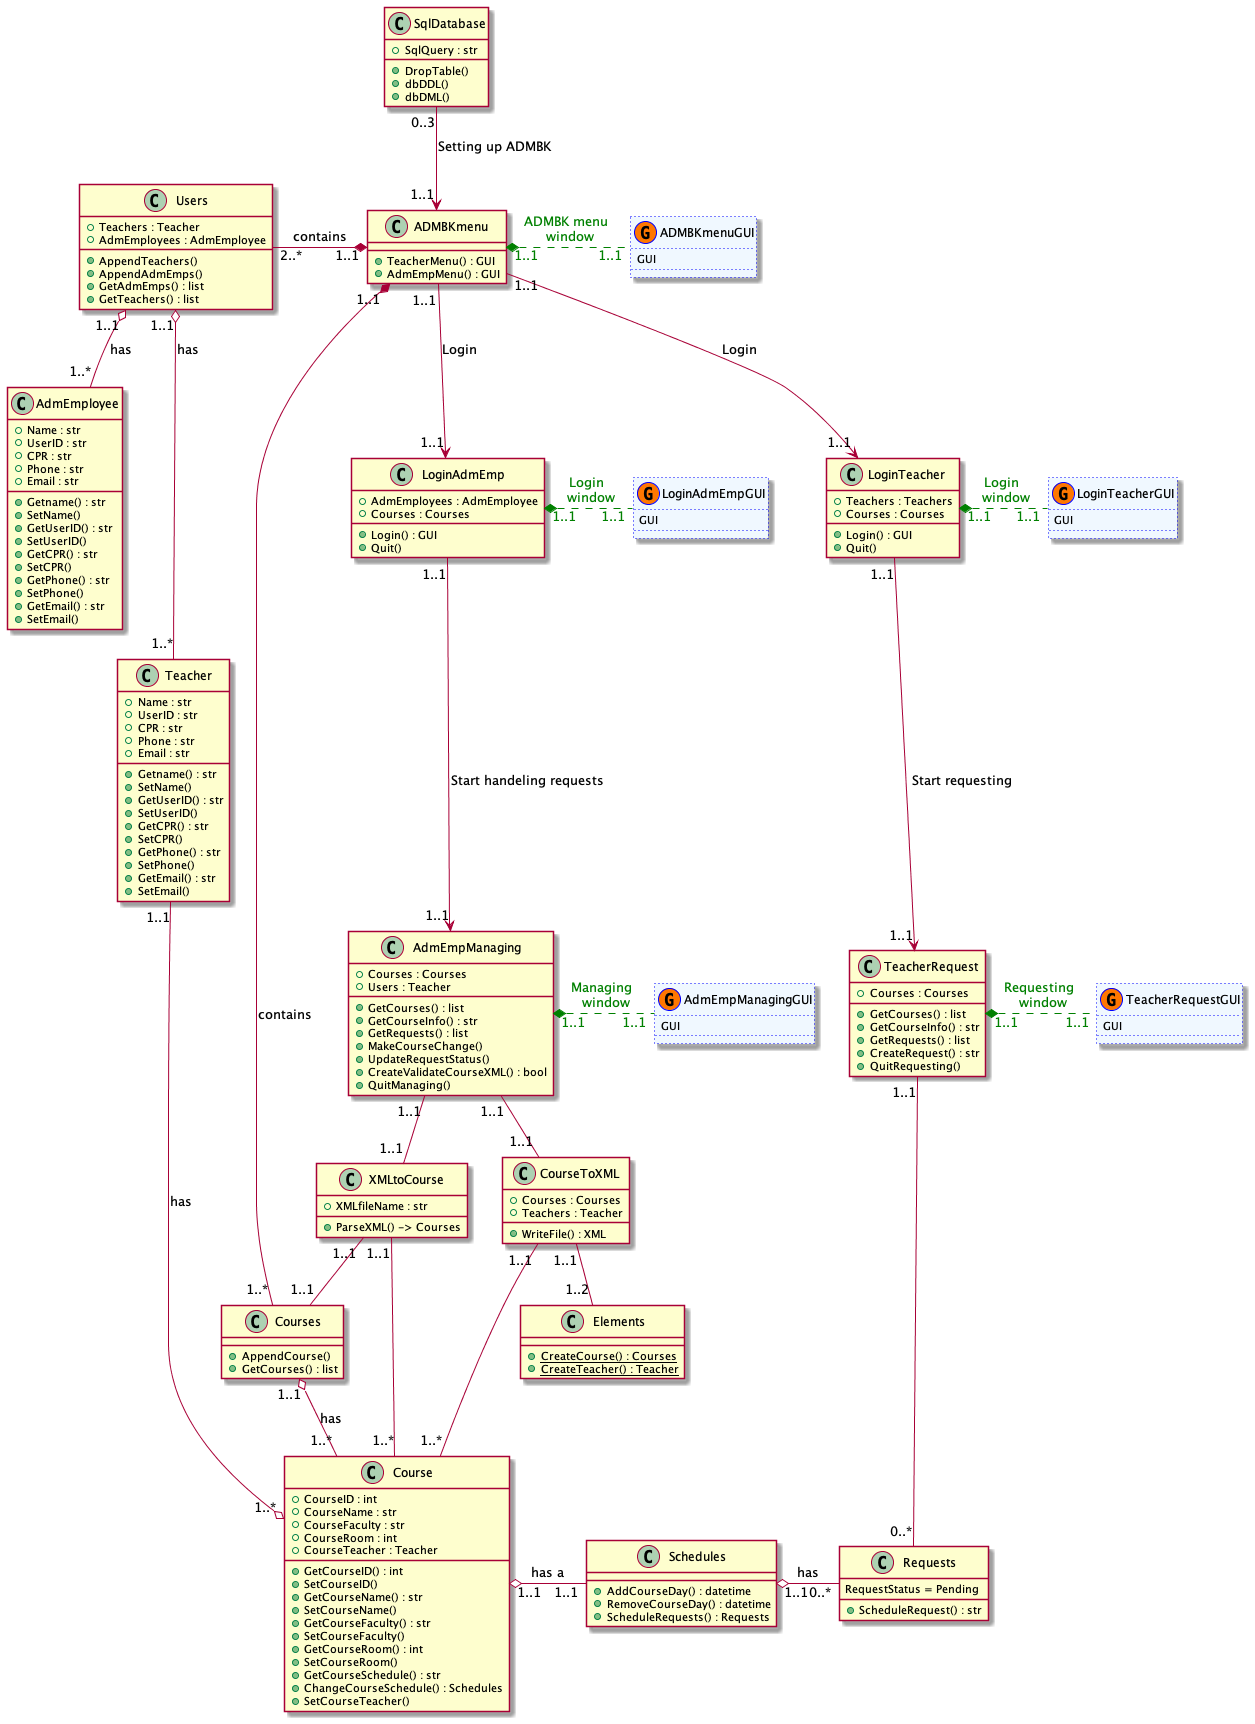

The diagram above was rendered by PlantUML. Its source (embedded in the PNG):
@startuml "ADMBK"

class Teacher {
    +Name : str
    +UserID : str
    +CPR : str
    +Phone : str
    +Email : str
    +Getname() : str
    +SetName()
    +GetUserID() : str
    +SetUserID()
    +GetCPR() : str
    +SetCPR()
    +GetPhone() : str
    +SetPhone()
    +GetEmail() : str
    +SetEmail()
}

class AdmEmployee {
    +Name : str
    +UserID : str
    +CPR : str
    +Phone : str
    +Email : str
    +Getname() : str
    +SetName()
    +GetUserID() : str
    +SetUserID()
    +GetCPR() : str
    +SetCPR()
    +GetPhone() : str
    +SetPhone()
    +GetEmail() : str
    +SetEmail()
}

class Users {
    +Teachers : Teacher
    +AdmEmployees : AdmEmployee
    +AppendTeachers()
    +AppendAdmEmps()
    +GetAdmEmps() : list
    +GetTeachers() : list
}

class Course {
    +CourseID : int
    +CourseName : str
    +CourseFaculty : str
    +CourseRoom : int
    +CourseTeacher : Teacher
    +GetCourseID() : int
    +SetCourseID()
    +GetCourseName() : str
    +SetCourseName()
    +GetCourseFaculty() : str
    +SetCourseFaculty()
    +GetCourseRoom() : int
    +SetCourseRoom()
    +GetCourseSchedule() : str
    +ChangeCourseSchedule() : Schedules
    +SetCourseTeacher()
}

class Schedules {
    +AddCourseDay() : datetime
    +RemoveCourseDay() : datetime
    +ScheduleRequests() : Requests
}

class Requests {
    RequestStatus = Pending
    +ScheduleRequest() : str
}

class Courses {
    +AppendCourse()
    +GetCourses() : list
}

class LoginTeacher {
    +Teachers : Teachers
    +Courses : Courses
    +Login() : GUI
    +Quit()
}

class LoginTeacherGUI << (G,#FF7700) >> #aliceblue ##[dotted]blue {
    GUI
}

class LoginAdmEmp {
    +AdmEmployees : AdmEmployee
    +Courses : Courses
    +Login() : GUI
    +Quit()
}

class LoginAdmEmpGUI << (G,#FF7700) >> #aliceblue ##[dotted]blue {
    GUI
}

class TeacherRequest {
    +Courses : Courses
    +GetCourses() : list
    +GetCourseInfo() : str
    +GetRequests() : list
    +CreateRequest() : str
    +QuitRequesting()
}

class TeacherRequestGUI << (G,#FF7700) >> #aliceblue ##[dotted]blue {
    GUI
}

class AdmEmpManaging {
    +Courses : Courses
    +Users : Teacher
    +GetCourses() : list
    +GetCourseInfo() : str
    +GetRequests() : list
    +MakeCourseChange()
    +UpdateRequestStatus()
    +CreateValidateCourseXML() : bool
    +QuitManaging()
}

class AdmEmpManagingGUI << (G,#FF7700) >> #aliceblue ##[dotted]blue {
    GUI
}

class SqlDatabase {
    +SqlQuery : str
    +DropTable()
    +dbDDL()
    +dbDML()
}

class ADMBKmenu {
    +TeacherMenu() : GUI
    +AdmEmpMenu() : GUI
}

class ADMBKmenuGUI << (G,#FF7700) >> #aliceblue ##[dotted]blue {
    GUI
}

class CourseToXML {
    +Courses : Courses
    +Teachers : Teacher
    +WriteFile() : XML
}

class XMLtoCourse {
    +XMLfileName : str
    +ParseXML() -> Courses
}

class Elements {
    +{static} CreateCourse() : Courses
    +{static} CreateTeacher() : Teacher
}

ADMBKmenu "1..1" <-up- "0..3" SqlDatabase :Setting up ADMBK
ADMBKmenu "1..1" *-left- "2..*" Users : contains
ADMBKmenu "1..1" *-down- "1..*" Courses :contains
ADMBKmenu "1..1" -down-> "1..1" LoginTeacher : Login
ADMBKmenu "1..1" -down-> "1..1" LoginAdmEmp : Login
ADMBKmenu "1..1" *.right. "1..1" ADMBKmenuGUI #line:green;text:green :ADMBK menu \n window
Courses "1..1" o-down- "1..*" Course : has
Users "1..1" o-down- "1..*" Teacher : has
Users "1..1" o-down- "1..*" AdmEmployee : has
Course "1..1" o-right- "1..1" Schedules : has a
Course "1..*" o-up- "1..1" Teacher : has
Schedules "1..1" o-right- "0..*" Requests :has 
LoginTeacher "1..1" *. "1..1" LoginTeacherGUI #line:green;text:green :Login \n window
LoginTeacher "1..1" -down-> "1..1" TeacherRequest : Start requesting
TeacherRequest "1..1" *. "1..1" TeacherRequestGUI #line:green;text:green :Requesting \n window
TeacherRequest "1..1" -down- "0..*" Requests
LoginAdmEmp "1..1" *. "1..1" LoginAdmEmpGUI #line:green;text:green :Login \n window
LoginAdmEmp "1..1" -down-> "1..1" AdmEmpManaging : Start handeling requests
AdmEmpManaging "1..1" *. "1..1" AdmEmpManagingGUI #line:green;text:green :Managing \n window
AdmEmpManaging "1..1" -down- "1..1" CourseToXML
AdmEmpManaging "1..1" -down- "1..1" XMLtoCourse
XMLtoCourse "1..1" -down- "1..1" Courses 
XMLtoCourse "1..1" -down- "1..*" Course
CourseToXML "1..1" -down- "1..*" Course
CourseToXML "1..1" -down- "1..2" Elements

@enduml